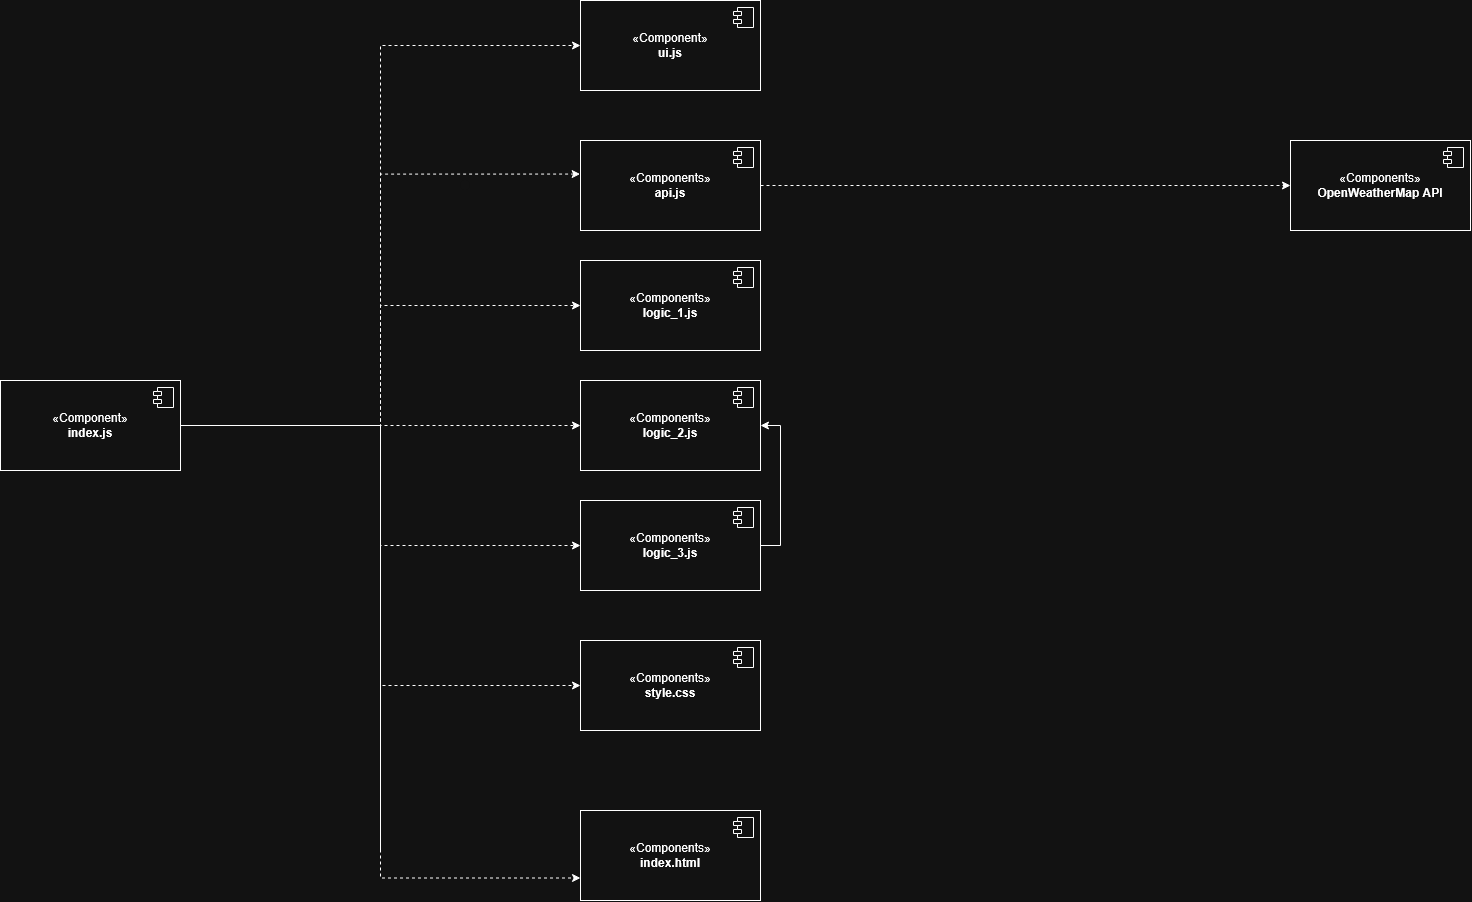

The diagram above was exported from draw.io. Its source (the exported page's mxGraphModel, read from the mxfile embedded in the PNG):
<mxGraphModel dx="2996" dy="1115" grid="1" gridSize="10" guides="1" tooltips="1" connect="1" arrows="1" fold="1" page="1" pageScale="1" pageWidth="850" pageHeight="1100" math="0" shadow="0">
  <root>
    <mxCell id="0" />
    <mxCell id="1" parent="0" />
    <mxCell id="fUnmwKxB5Ja744rUXPcV-43" edge="1" parent="1" source="fUnmwKxB5Ja744rUXPcV-24" style="edgeStyle=orthogonalEdgeStyle;rounded=0;orthogonalLoop=1;jettySize=auto;html=1;exitX=1;exitY=0.5;exitDx=0;exitDy=0;entryX=0;entryY=0.5;entryDx=0;entryDy=0;defaultLabelBackgroundColor=gap;startArrow=none;startFill=0;endArrow=classic;endFill=1;dashed=1;" target="fUnmwKxB5Ja744rUXPcV-28">
      <mxGeometry relative="1" as="geometry" />
    </mxCell>
    <mxCell id="fUnmwKxB5Ja744rUXPcV-46" edge="1" parent="1" source="fUnmwKxB5Ja744rUXPcV-24" style="edgeStyle=orthogonalEdgeStyle;rounded=0;orthogonalLoop=1;jettySize=auto;html=1;defaultLabelBackgroundColor=gap;endArrow=classic;endFill=1;entryX=0;entryY=0.5;entryDx=0;entryDy=0;dashed=1;" target="fUnmwKxB5Ja744rUXPcV-39">
      <mxGeometry relative="1" as="geometry">
        <mxPoint x="250" y="975" as="targetPoint" />
      </mxGeometry>
    </mxCell>
    <mxCell id="fUnmwKxB5Ja744rUXPcV-62" edge="1" parent="1" source="fUnmwKxB5Ja744rUXPcV-24" style="edgeStyle=orthogonalEdgeStyle;rounded=0;orthogonalLoop=1;jettySize=auto;html=1;defaultLabelBackgroundColor=gap;endArrow=none;endFill=0;">
      <mxGeometry relative="1" x="-0.0624" as="geometry">
        <mxPoint x="170" y="1400" as="targetPoint" />
      </mxGeometry>
    </mxCell>
    <mxCell id="VNyAqynIyNADEp_NsodY-2" edge="1" parent="1" source="fUnmwKxB5Ja744rUXPcV-24" style="edgeStyle=orthogonalEdgeStyle;rounded=0;orthogonalLoop=1;jettySize=auto;html=1;entryX=0;entryY=0.5;entryDx=0;entryDy=0;defaultLabelBackgroundColor=gap;dashed=1;" target="fUnmwKxB5Ja744rUXPcV-41">
      <mxGeometry relative="1" as="geometry" />
    </mxCell>
    <mxCell id="VNyAqynIyNADEp_NsodY-3" edge="1" parent="1" source="fUnmwKxB5Ja744rUXPcV-24" style="edgeStyle=orthogonalEdgeStyle;rounded=0;orthogonalLoop=1;jettySize=auto;html=1;entryX=0;entryY=0.5;entryDx=0;entryDy=0;defaultLabelBackgroundColor=gap;dashed=1;" target="fUnmwKxB5Ja744rUXPcV-57">
      <mxGeometry relative="1" as="geometry" />
    </mxCell>
    <mxCell id="VNyAqynIyNADEp_NsodY-4" edge="1" parent="1" source="fUnmwKxB5Ja744rUXPcV-24" style="edgeStyle=orthogonalEdgeStyle;rounded=0;orthogonalLoop=1;jettySize=auto;html=1;entryX=0;entryY=0.75;entryDx=0;entryDy=0;defaultLabelBackgroundColor=gap;dashed=1;" target="fUnmwKxB5Ja744rUXPcV-59">
      <mxGeometry relative="1" as="geometry" />
    </mxCell>
    <mxCell id="VNyAqynIyNADEp_NsodY-6" edge="1" parent="1" source="fUnmwKxB5Ja744rUXPcV-24" style="edgeStyle=orthogonalEdgeStyle;rounded=0;orthogonalLoop=1;jettySize=auto;html=1;entryX=0;entryY=0.5;entryDx=0;entryDy=0;defaultLabelBackgroundColor=gap;dashed=1;" target="fUnmwKxB5Ja744rUXPcV-37">
      <mxGeometry relative="1" as="geometry" />
    </mxCell>
    <mxCell id="fUnmwKxB5Ja744rUXPcV-24" parent="1" style="html=1;dropTarget=0;whiteSpace=wrap;" value="«Component»&lt;br&gt;&lt;b&gt;index.js&lt;/b&gt;" vertex="1">
      <mxGeometry height="90" width="180" x="-210" y="930" as="geometry" />
    </mxCell>
    <mxCell id="fUnmwKxB5Ja744rUXPcV-25" parent="fUnmwKxB5Ja744rUXPcV-24" style="shape=module;jettyWidth=8;jettyHeight=4;" value="" vertex="1">
      <mxGeometry height="20" relative="1" width="20" x="1" as="geometry">
        <mxPoint x="-27" y="7" as="offset" />
      </mxGeometry>
    </mxCell>
    <mxCell id="fUnmwKxB5Ja744rUXPcV-28" parent="1" style="html=1;dropTarget=0;whiteSpace=wrap;" value="«Component»&lt;br&gt;&lt;b&gt;ui.js&lt;/b&gt;" vertex="1">
      <mxGeometry height="90" width="180" x="370" y="550" as="geometry" />
    </mxCell>
    <mxCell id="fUnmwKxB5Ja744rUXPcV-29" parent="fUnmwKxB5Ja744rUXPcV-28" style="shape=module;jettyWidth=8;jettyHeight=4;" value="" vertex="1">
      <mxGeometry height="20" relative="1" width="20" x="1" as="geometry">
        <mxPoint x="-27" y="7" as="offset" />
      </mxGeometry>
    </mxCell>
    <mxCell id="fUnmwKxB5Ja744rUXPcV-35" parent="1" style="html=1;dropTarget=0;whiteSpace=wrap;" value="&lt;div&gt;«Components»&lt;b&gt;&lt;br&gt;&lt;/b&gt;&lt;/div&gt;&lt;div&gt;&lt;b&gt;api.js&lt;/b&gt;&lt;/div&gt;" vertex="1">
      <mxGeometry height="90" width="180" x="370" y="690" as="geometry" />
    </mxCell>
    <mxCell id="fUnmwKxB5Ja744rUXPcV-36" parent="fUnmwKxB5Ja744rUXPcV-35" style="shape=module;jettyWidth=8;jettyHeight=4;" value="" vertex="1">
      <mxGeometry height="20" relative="1" width="20" x="1" as="geometry">
        <mxPoint x="-27" y="7" as="offset" />
      </mxGeometry>
    </mxCell>
    <mxCell id="fUnmwKxB5Ja744rUXPcV-37" parent="1" style="html=1;dropTarget=0;whiteSpace=wrap;" value="&lt;div&gt;«Components»&lt;b&gt;&lt;br&gt;&lt;/b&gt;&lt;/div&gt;&lt;div&gt;&lt;b&gt;logic_1.js&lt;/b&gt;&lt;/div&gt;" vertex="1">
      <mxGeometry height="90" width="180" x="370" y="810" as="geometry" />
    </mxCell>
    <mxCell id="fUnmwKxB5Ja744rUXPcV-38" parent="fUnmwKxB5Ja744rUXPcV-37" style="shape=module;jettyWidth=8;jettyHeight=4;" value="" vertex="1">
      <mxGeometry height="20" relative="1" width="20" x="1" as="geometry">
        <mxPoint x="-27" y="7" as="offset" />
      </mxGeometry>
    </mxCell>
    <mxCell id="fUnmwKxB5Ja744rUXPcV-39" parent="1" style="html=1;dropTarget=0;whiteSpace=wrap;" value="&lt;div&gt;«Components»&lt;b&gt;&lt;br&gt;&lt;/b&gt;&lt;/div&gt;&lt;div&gt;&lt;b&gt;logic_2.js&lt;/b&gt;&lt;/div&gt;" vertex="1">
      <mxGeometry height="90" width="180" x="370" y="930" as="geometry" />
    </mxCell>
    <mxCell id="fUnmwKxB5Ja744rUXPcV-40" parent="fUnmwKxB5Ja744rUXPcV-39" style="shape=module;jettyWidth=8;jettyHeight=4;" value="" vertex="1">
      <mxGeometry height="20" relative="1" width="20" x="1" as="geometry">
        <mxPoint x="-27" y="7" as="offset" />
      </mxGeometry>
    </mxCell>
    <mxCell id="VNyAqynIyNADEp_NsodY-8" edge="1" parent="1" source="fUnmwKxB5Ja744rUXPcV-41" style="edgeStyle=orthogonalEdgeStyle;rounded=0;orthogonalLoop=1;jettySize=auto;html=1;exitX=1;exitY=0.5;exitDx=0;exitDy=0;entryX=1;entryY=0.5;entryDx=0;entryDy=0;defaultLabelBackgroundColor=gap;" target="fUnmwKxB5Ja744rUXPcV-39">
      <mxGeometry relative="1" as="geometry" />
    </mxCell>
    <mxCell id="fUnmwKxB5Ja744rUXPcV-41" parent="1" style="html=1;dropTarget=0;whiteSpace=wrap;" value="&lt;div&gt;«Components»&lt;b&gt;&lt;br&gt;&lt;/b&gt;&lt;/div&gt;&lt;div&gt;&lt;b&gt;logic_3.js&lt;/b&gt;&lt;/div&gt;" vertex="1">
      <mxGeometry height="90" width="180" x="370" y="1050" as="geometry" />
    </mxCell>
    <mxCell id="fUnmwKxB5Ja744rUXPcV-42" parent="fUnmwKxB5Ja744rUXPcV-41" style="shape=module;jettyWidth=8;jettyHeight=4;" value="" vertex="1">
      <mxGeometry height="20" relative="1" width="20" x="1" as="geometry">
        <mxPoint x="-27" y="7" as="offset" />
      </mxGeometry>
    </mxCell>
    <mxCell id="VNyAqynIyNADEp_NsodY-10" edge="1" parent="1" source="fUnmwKxB5Ja744rUXPcV-35" style="edgeStyle=orthogonalEdgeStyle;rounded=0;orthogonalLoop=1;jettySize=auto;html=1;exitX=1;exitY=0.5;exitDx=0;exitDy=0;entryX=0;entryY=0.5;entryDx=0;entryDy=0;defaultLabelBackgroundColor=gap;dashed=1;" target="fUnmwKxB5Ja744rUXPcV-53">
      <mxGeometry relative="1" as="geometry">
        <mxPoint x="900" y="735" as="sourcePoint" />
      </mxGeometry>
    </mxCell>
    <mxCell id="fUnmwKxB5Ja744rUXPcV-53" parent="1" style="html=1;dropTarget=0;whiteSpace=wrap;" value="&lt;div&gt;«Components»&lt;b&gt;&lt;br&gt;&lt;/b&gt;&lt;/div&gt;&lt;div&gt;&lt;b&gt;OpenWeatherMap API&lt;/b&gt;&lt;/div&gt;" vertex="1">
      <mxGeometry height="90" width="180" x="1080" y="690" as="geometry" />
    </mxCell>
    <mxCell id="fUnmwKxB5Ja744rUXPcV-54" parent="fUnmwKxB5Ja744rUXPcV-53" style="shape=module;jettyWidth=8;jettyHeight=4;" value="" vertex="1">
      <mxGeometry height="20" relative="1" width="20" x="1" as="geometry">
        <mxPoint x="-27" y="7" as="offset" />
      </mxGeometry>
    </mxCell>
    <mxCell id="fUnmwKxB5Ja744rUXPcV-57" parent="1" style="html=1;dropTarget=0;whiteSpace=wrap;" value="&lt;div&gt;«Components»&lt;b&gt;&lt;br&gt;&lt;/b&gt;&lt;/div&gt;&lt;div&gt;&lt;b&gt;style.css&lt;/b&gt;&lt;/div&gt;" vertex="1">
      <mxGeometry height="90" width="180" x="370" y="1190" as="geometry" />
    </mxCell>
    <mxCell id="fUnmwKxB5Ja744rUXPcV-58" parent="fUnmwKxB5Ja744rUXPcV-57" style="shape=module;jettyWidth=8;jettyHeight=4;" value="" vertex="1">
      <mxGeometry height="20" relative="1" width="20" x="1" as="geometry">
        <mxPoint x="-27" y="7" as="offset" />
      </mxGeometry>
    </mxCell>
    <mxCell id="fUnmwKxB5Ja744rUXPcV-59" parent="1" style="html=1;dropTarget=0;whiteSpace=wrap;" value="&lt;div&gt;«Components»&lt;b&gt;&lt;br&gt;&lt;/b&gt;&lt;/div&gt;&lt;div&gt;&lt;b&gt;index.html&lt;/b&gt;&lt;/div&gt;" vertex="1">
      <mxGeometry height="90" width="180" x="370" y="1360" as="geometry" />
    </mxCell>
    <mxCell id="fUnmwKxB5Ja744rUXPcV-60" parent="fUnmwKxB5Ja744rUXPcV-59" style="shape=module;jettyWidth=8;jettyHeight=4;" value="" vertex="1">
      <mxGeometry height="20" relative="1" width="20" x="1" as="geometry">
        <mxPoint x="-27" y="7" as="offset" />
      </mxGeometry>
    </mxCell>
    <mxCell id="fUnmwKxB5Ja744rUXPcV-77" parent="1" style="ellipse;whiteSpace=wrap;html=1;align=center;aspect=fixed;fillColor=default;strokeColor=none;resizable=0;perimeter=centerPerimeter;rotatable=0;allowArrows=0;points=[];outlineConnect=1;" value="" vertex="1">
      <mxGeometry height="10" width="10" x="250" y="730" as="geometry" />
    </mxCell>
    <mxCell id="fUnmwKxB5Ja744rUXPcV-111" parent="1" style="ellipse;whiteSpace=wrap;html=1;align=center;aspect=fixed;fillColor=none;strokeColor=none;resizable=0;perimeter=centerPerimeter;rotatable=0;allowArrows=0;points=[];outlineConnect=1;" value="" vertex="1">
      <mxGeometry height="10" width="10" x="1020" y="730" as="geometry" />
    </mxCell>
    <mxCell id="VNyAqynIyNADEp_NsodY-1" edge="1" parent="1" source="fUnmwKxB5Ja744rUXPcV-24" style="edgeStyle=orthogonalEdgeStyle;rounded=0;orthogonalLoop=1;jettySize=auto;html=1;entryX=-0.002;entryY=0.373;entryDx=0;entryDy=0;entryPerimeter=0;defaultLabelBackgroundColor=gap;dashed=1;" target="fUnmwKxB5Ja744rUXPcV-35">
      <mxGeometry relative="1" as="geometry" />
    </mxCell>
  </root>
</mxGraphModel>